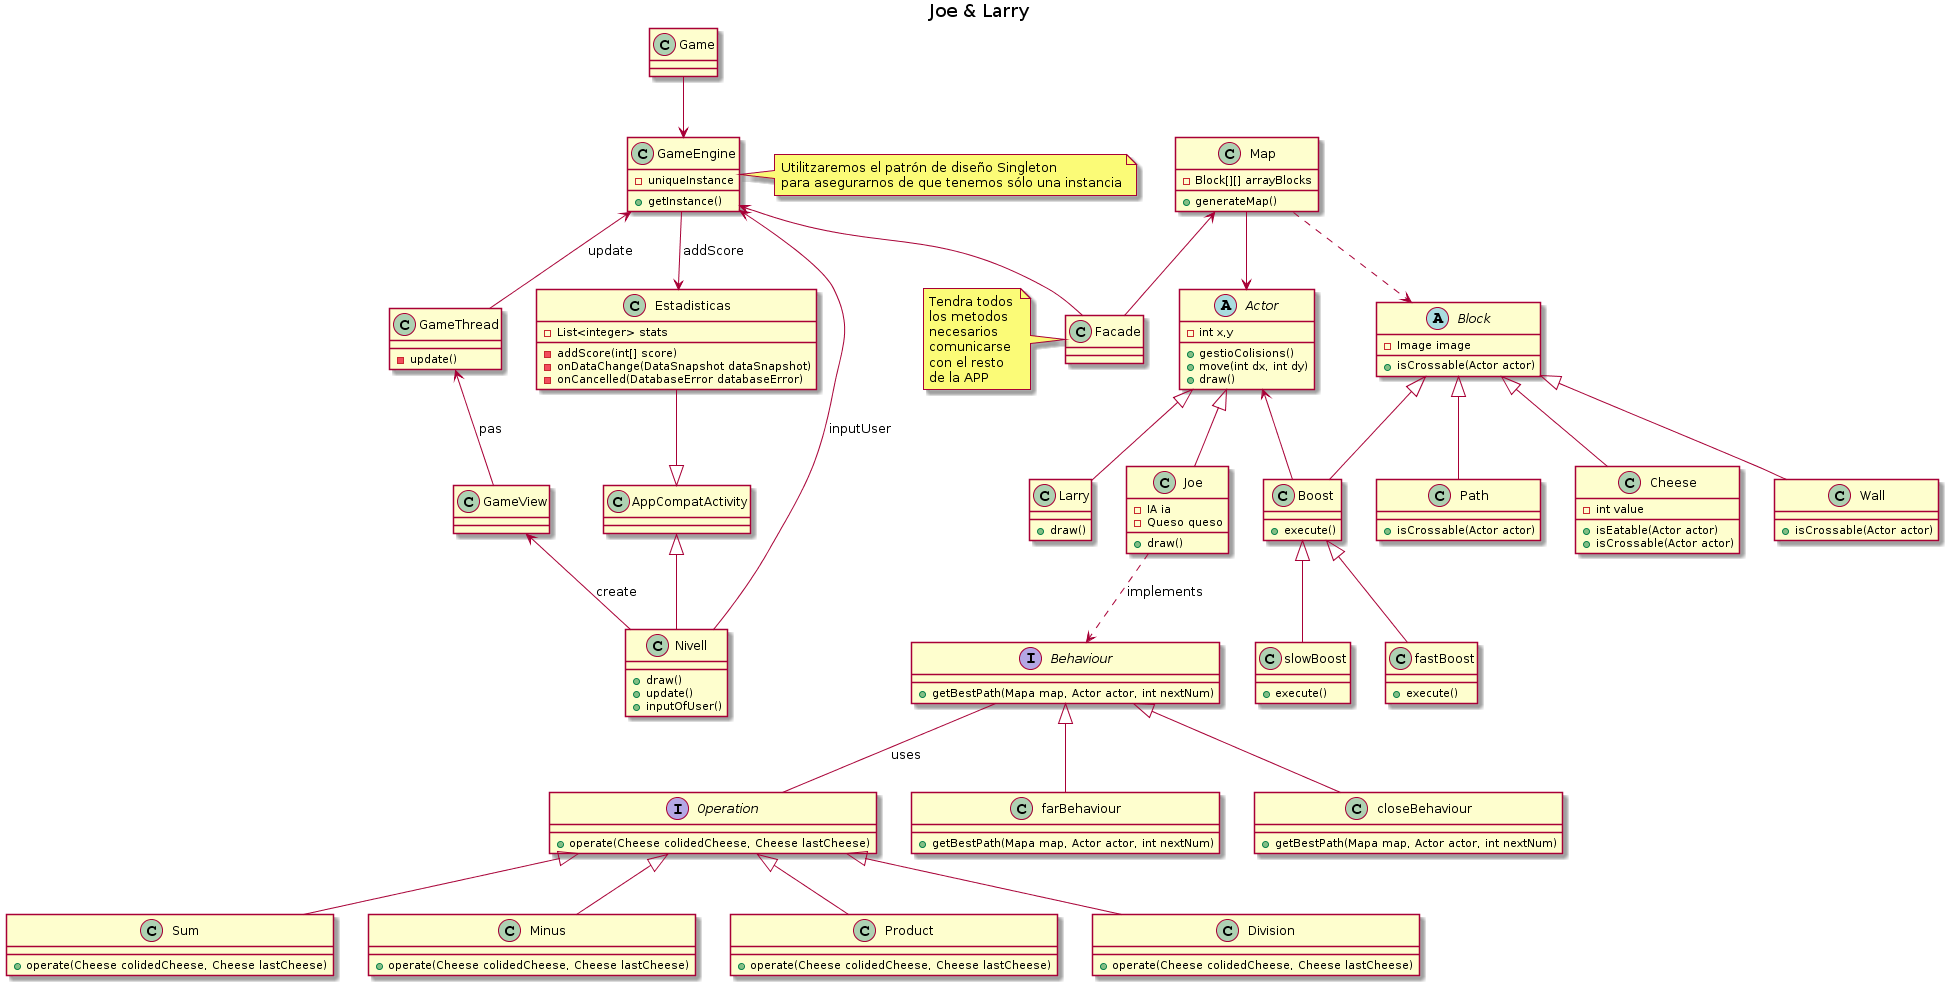

The diagram above was rendered by PlantUML. Its source (embedded in the PNG):
@startuml
title Joe & Larry

abstract class Actor{
    -int x,y
    +gestioColisions()
    +move(int dx, int dy)
    +draw()
}

interface Operation{
    +operate(Cheese colidedCheese, Cheese lastCheese)
}

class Sum{
    +operate(Cheese colidedCheese, Cheese lastCheese)
}

class Minus{
    +operate(Cheese colidedCheese, Cheese lastCheese)
}

class Product{
    +operate(Cheese colidedCheese, Cheese lastCheese)
}

class Division{
    +operate(Cheese colidedCheese, Cheese lastCheese)
}

class Joe{
    -IA ia
    -Queso queso
    +draw()
}

class Larry{
    +draw()
}

class Boost{
    +execute()
}

class slowBoost{
    +execute()
}

class fastBoost{
    +execute()
}

interface Behaviour{
    +getBestPath(Mapa map, Actor actor, int nextNum)
}

class farBehaviour{
    +getBestPath(Mapa map, Actor actor, int nextNum)
}

class closeBehaviour{
    +getBestPath(Mapa map, Actor actor, int nextNum)
}

class Map{
    -Block[][] arrayBlocks
    +generateMap()
}

abstract class Block{
    -Image image
    +isCrossable(Actor actor)
}

class Wall{
    +isCrossable(Actor actor)
}

class Path{
    +isCrossable(Actor actor)
}

class Cheese{
    -int value
    +isEatable(Actor actor)
    +isCrossable(Actor actor)
}

class Estadisticas{
    -List<integer> stats
    -addScore(int[] score)
    -onDataChange(DataSnapshot dataSnapshot)
    -onCancelled(DatabaseError databaseError)
}

class Nivell{
    +draw()
    +update()
    +inputOfUser()

}

class GameEngine{
    -uniqueInstance
    +getInstance()
}

class GameThread{
    -update()
}

class GameView{
}

class Facade{
}

class Game { 
}

note left of Facade
Tendra todos
los metodos 
necesarios 
comunicarse 
con el resto
de la APP
end note

note right of GameEngine
Utilitzaremos el patrón de diseño Singleton
para asegurarnos de que tenemos sólo una instancia
end note





Game -->GameEngine
Map ..> Block
Block <|-- Cheese
Block <|-- Wall
Block<|-- Path
Block<|-- Boost
Boost<|--slowBoost
Boost<|--fastBoost
Actor <-- Boost
Map --> Actor
Map <-- Facade


Actor <|-- Joe
Actor <|-- Larry

Joe ..> Behaviour : implements
Behaviour--Operation: uses
Operation <|--Sum
Operation <|--Minus
Operation <|--Product
Operation <|-- Division

Behaviour <|-- farBehaviour
Behaviour <|-- closeBehaviour


Estadisticas --|> AppCompatActivity
AppCompatActivity <|-- Nivell
GameView <-- Nivell : create
GameThread <-- GameView : pas
GameEngine <-- GameThread : update
GameEngine <-- Nivell : inputUser
GameEngine <-- Facade
GameEngine --> Estadisticas : addScore
@enduml